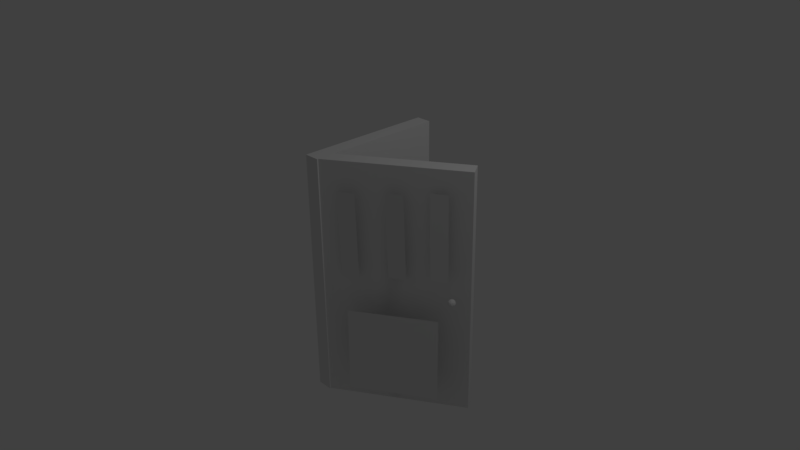 # Source: door.blend  (saved by Blender 2.77.0; exported with 4.5.12 LTS)
import bpy
from mathutils import Matrix  # noqa: F401  (used for matrix-valued properties, if any)

bpy.ops.wm.read_factory_settings(use_empty=True)
scene = bpy.context.scene
scene.name = 'Scene'

# ---- collections
col_collection_1 = bpy.data.collections.new('Collection 1'); scene.collection.children.link(col_collection_1)

# ---- materials (node trees are filled in below, after node groups)
mat_material = bpy.data.materials.new('Material')
mat_material.alpha_threshold = 0.0
mat_material.use_transparent_shadow = False
mat_material.roughness = 0.5
mat_material.line_color = (0.0, 0.0, 0.0, 1.0)
mat_material_001 = bpy.data.materials.new('Material.001')
mat_material_001.alpha_threshold = 0.0
mat_material_001.use_transparent_shadow = False
mat_material_001.roughness = 0.5
mat_material_001.line_color = (0.0, 0.0, 0.0, 1.0)

# ---- material node trees

# ---- world
world_world = bpy.data.worlds.new('World'); scene.world = world_world
world_world.color = (0.05088, 0.05088, 0.05088)
world_world.use_sun_shadow = False
world_world.sun_shadow_jitter_overblur = 0.0
world_world.cycles.sampling_method = 'MANUAL'

# ---- cameras
cam_camera = bpy.data.cameras.new('Camera')
cam_camera.clip_end = 100.0
cam_camera.lens = 35.0
cam_camera.sensor_width = 32.0
cam_camera.sensor_height = 18.0
cam_camera.ortho_scale = 7.314
cam_camera.dof.focus_distance = 0.0
cam_camera.dof.aperture_fstop = 128.0

# ---- lights
light_lamp = bpy.data.lights.new('Lamp', 'POINT')
light_lamp.transmission_factor = 0.0
light_lamp.cutoff_distance = 30.0
light_lamp.energy = 100.0
light_lamp.shadow_buffer_clip_start = 1.001
light_lamp.shadow_soft_size = 0.1
light_lamp.shadow_maximum_resolution = 0.006
light_lamp.use_absolute_resolution = True

# ---- meshes
me_icosphere = bpy.data.meshes.new('Icosphere')
me_icosphere.from_pydata([(0.0, 0.0, -1.0), (0.7236, -0.5257, -0.4472), (-0.2764, -0.8506, -0.4472), (-0.8944, 0.0, -0.4472), (-0.2764, 0.8506, -0.4472), (0.7236, 0.5257, -0.4472), (0.2764, -0.8506, 0.4472), (-0.7236, -0.5257, 0.4472), (-0.7236, 0.5257, 0.4472), (0.2764, 0.8506, 0.4472), (0.8944, 0.0, 0.4472), (0.0, 0.0, 1.0), (-0.1625, -0.5, -0.8507), (0.4253, -0.309, -0.8507), (0.2629, -0.809, -0.5257), (0.8506, 0.0, -0.5257), (0.4253, 0.309, -0.8507), (-0.5257, 0.0, -0.8507), (-0.6882, -0.5, -0.5257), (-0.1625, 0.5, -0.8507), (-0.6882, 0.5, -0.5257), (0.2629, 0.809, -0.5257), (0.9511, -0.309, 0.0), (0.9511, 0.309, 0.0), (0.0, -1.0, 0.0), (0.5878, -0.809, 0.0), (-0.9511, -0.309, 0.0), (-0.5878, -0.809, 0.0), (-0.5878, 0.809, 0.0), (-0.9511, 0.309, 0.0), (0.5878, 0.809, 0.0), (0.0, 1.0, 0.0), (0.6882, -0.5, 0.5257), (-0.2629, -0.809, 0.5257), (-0.8506, 0.0, 0.5257), (-0.2629, 0.809, 0.5257), (0.6882, 0.5, 0.5257), (0.1625, -0.5, 0.8507), (0.5257, 0.0, 0.8507), (-0.4253, -0.309, 0.8507), (-0.4253, 0.309, 0.8507), (0.1625, 0.5, 0.8507)], [], [(0, 13, 12), (1, 13, 15), (0, 12, 17), (0, 17, 19), (0, 19, 16), (1, 15, 22), (2, 14, 24), (3, 18, 26), (4, 20, 28), (5, 21, 30), (1, 22, 25), (2, 24, 27), (3, 26, 29), (4, 28, 31), (5, 30, 23), (6, 32, 37), (7, 33, 39), (8, 34, 40), (9, 35, 41), (10, 36, 38), (38, 41, 11), (38, 36, 41), (36, 9, 41), (41, 40, 11), (41, 35, 40), (35, 8, 40), (40, 39, 11), (40, 34, 39), (34, 7, 39), (39, 37, 11), (39, 33, 37), (33, 6, 37), (37, 38, 11), (37, 32, 38), (32, 10, 38), (23, 36, 10), (23, 30, 36), (30, 9, 36), (31, 35, 9), (31, 28, 35), (28, 8, 35), (29, 34, 8), (29, 26, 34), (26, 7, 34), (27, 33, 7), (27, 24, 33), (24, 6, 33), (25, 32, 6), (25, 22, 32), (22, 10, 32), (30, 31, 9), (30, 21, 31), (21, 4, 31), (28, 29, 8), (28, 20, 29), (20, 3, 29), (26, 27, 7), (26, 18, 27), (18, 2, 27), (24, 25, 6), (24, 14, 25), (14, 1, 25), (22, 23, 10), (22, 15, 23), (15, 5, 23), (16, 21, 5), (16, 19, 21), (19, 4, 21), (19, 20, 4), (19, 17, 20), (17, 3, 20), (17, 18, 3), (17, 12, 18), (12, 2, 18), (15, 16, 5), (15, 13, 16), (13, 0, 16), (12, 14, 2), (12, 13, 14), (13, 1, 14)])
me_icosphere.use_remesh_preserve_volume = False
me_icosphere.use_remesh_preserve_attributes = False
me_icosphere.use_mirror_vertex_groups = False
me_icosphere.update()
me_plane = bpy.data.meshes.new('Plane')
me_plane.from_pydata([(-1.0, -1.0, 0.0), (1.0, -1.0, 0.0), (-1.0, 1.0, 0.0), (1.0, 1.0, 0.0)], [], [(0, 1, 3, 2)])
me_plane.use_remesh_preserve_volume = False
me_plane.use_remesh_preserve_attributes = False
me_plane.use_mirror_vertex_groups = False
me_plane.update()
me_cube = bpy.data.meshes.new('Cube')
me_cube.from_pydata([(1.0, 1.0, -1.0), (1.0, -1.0, -1.0), (-1.0, -1.0, -1.0), (-1.0, 1.0, -1.0), (1.0, 1.0, 1.0), (1.0, -1.0, 1.0), (-1.0, -1.0, 1.0), (-1.0, 1.0, 1.0)], [], [(0, 1, 2, 3), (4, 7, 6, 5), (0, 4, 5, 1), (1, 5, 6, 2), (2, 6, 7, 3), (4, 0, 3, 7)])
me_cube.materials.append(mat_material)
me_cube.use_remesh_preserve_volume = False
me_cube.use_remesh_preserve_attributes = False
me_cube.use_mirror_vertex_groups = False
me_cube.update()
me_cube_001 = bpy.data.meshes.new('Cube.001')
me_cube_001.from_pydata([(0.5707, 2.0, -1.258), (0.5707, -1.192e-07, -1.258), (-1.429, 5.96e-08, -1.258), (-1.429, 2.0, -1.258), (0.5707, 2.0, 0.7418), (0.5707, -7.153e-07, 0.7418), (-1.429, 2.384e-07, 0.7418), (-1.429, 2.0, 0.7418)], [], [(0, 1, 2, 3), (4, 7, 6, 5), (0, 4, 5, 1), (1, 5, 6, 2), (2, 6, 7, 3), (4, 0, 3, 7)])
me_cube_001.materials.append(mat_material_001)
me_cube_001.use_remesh_preserve_volume = False
me_cube_001.use_remesh_preserve_attributes = False
me_cube_001.use_mirror_vertex_groups = False
me_cube_001.update()
me_plane_001 = bpy.data.meshes.new('Plane.001')
me_plane_001.from_pydata([(-1.0, -1.0, 0.0), (1.0, -1.0, 0.0), (-1.0, 1.0, 0.0), (1.0, 1.0, 0.0)], [], [(0, 1, 3, 2)])
me_plane_001.use_remesh_preserve_volume = False
me_plane_001.use_remesh_preserve_attributes = False
me_plane_001.use_mirror_vertex_groups = False
me_plane_001.update()
me_plane_002 = bpy.data.meshes.new('Plane.002')
me_plane_002.from_pydata([(-1.0, -1.0, 0.0), (1.0, -1.0, 0.0), (-1.0, 1.0, 0.0), (1.0, 1.0, 0.0)], [], [(0, 1, 3, 2)])
me_plane_002.use_remesh_preserve_volume = False
me_plane_002.use_remesh_preserve_attributes = False
me_plane_002.use_mirror_vertex_groups = False
me_plane_002.update()
me_plane_003 = bpy.data.meshes.new('Plane.003')
me_plane_003.from_pydata([(-1.0, -1.0, 0.0), (1.0, -1.0, 0.0), (-1.0, 1.0, 0.0), (1.0, 1.0, 0.0)], [], [(0, 1, 3, 2)])
me_plane_003.use_remesh_preserve_volume = False
me_plane_003.use_remesh_preserve_attributes = False
me_plane_003.use_mirror_vertex_groups = False
me_plane_003.update()

# ---- objects
ob_icosphere = bpy.data.objects.new('Icosphere', me_icosphere)
ob_plane = bpy.data.objects.new('Plane', me_plane)
ob_cube = bpy.data.objects.new('Cube', me_cube)
ob_lamp = bpy.data.objects.new('Lamp', light_lamp)
ob_camera = bpy.data.objects.new('Camera', cam_camera)
ob_cube_001 = bpy.data.objects.new('Cube.001', me_cube_001)
ob_plane_001 = bpy.data.objects.new('Plane.001', me_plane_001)
ob_plane_002 = bpy.data.objects.new('Plane.002', me_plane_002)
ob_plane_003 = bpy.data.objects.new('Plane.003', me_plane_003)

# ---- transforms, parenting, visibility, modifiers, constraints
ob_icosphere.location = (1.509, -0.1308, -0.02103)
ob_icosphere.rotation_euler = (-0.0006352, 0.02045, 0.1085)
ob_icosphere.scale = (0.05, 0.05, 0.05)
ob_icosphere.lineart.crease_threshold = 0.0
ob_plane.location = (0.9368, -0.4764, 0.7508)
ob_plane.rotation_euler = (4.736, 3.156, 3.64)
ob_plane.scale = (0.11, 0.55, 1.0)
ob_plane.lineart.crease_threshold = 0.0
ob_cube.location = (0.0, 0.0, 0.0)
ob_cube.scale = (0.1, 0.9, 1.6)
ob_cube.lock_rotations_4d = False
ob_cube.empty_display_type = 'ARROWS'
ob_cube.lineart.crease_threshold = 0.0
ob_lamp.location = (4.076, 1.005, 5.904)
ob_lamp.rotation_euler = (0.6503, 0.05522, 1.866)
ob_lamp.lock_rotations_4d = False
ob_lamp.empty_display_type = 'ARROWS'
ob_lamp.color = (0.0, 0.0, 0.0, 0.0)
ob_lamp.lineart.crease_threshold = 0.0
ob_camera.location = (7.481, -6.508, 5.344)
ob_camera.rotation_euler = (1.109, 0.01082, 0.8149)
ob_camera.lock_rotations_4d = False
ob_camera.empty_display_type = 'ARROWS'
ob_camera.color = (0.0, 0.0, 0.0, 0.0)
ob_camera.display_type = 'WIRE'
ob_camera.lineart.crease_threshold = 0.0
ob_cube_001.location = (0.06856, -0.836, 0.4131)
ob_cube_001.rotation_euler = (3.142, 3.142, -4.143)
ob_cube_001.scale = (0.1, 0.9, 1.6)
ob_cube_001.lock_rotations_4d = False
ob_cube_001.empty_display_type = 'ARROWS'
ob_cube_001.lineart.crease_threshold = 0.0
ob_plane_001.location = (1.025, -0.6298, -0.752)
ob_plane_001.rotation_euler = (4.696, 3.138, 3.714)
ob_plane_001.scale = (0.55, 0.55, 1.0)
ob_plane_001.lineart.crease_threshold = 0.0
ob_plane_002.location = (0.4606, -0.7884, 0.7181)
ob_plane_002.rotation_euler = (4.736, 3.156, 3.64)
ob_plane_002.scale = (0.11, 0.55, 1.0)
ob_plane_002.lineart.crease_threshold = 0.0
ob_plane_003.location = (1.362, -0.1964, 0.7854)
ob_plane_003.rotation_euler = (4.676, 3.162, 3.622)
ob_plane_003.scale = (0.11, 0.55, 1.0)
ob_plane_003.lineart.crease_threshold = 0.0

# ---- collection membership
col_collection_1.objects.link(ob_icosphere)
col_collection_1.objects.link(ob_plane)
col_collection_1.objects.link(ob_cube)
col_collection_1.objects.link(ob_lamp)
col_collection_1.objects.link(ob_camera)
col_collection_1.objects.link(ob_cube_001)
col_collection_1.objects.link(ob_plane_001)
col_collection_1.objects.link(ob_plane_002)
col_collection_1.objects.link(ob_plane_003)

# ---- scene / render settings (as saved in the file)
scene.camera = ob_camera
scene.frame_start = 1; scene.frame_end = 250; scene.frame_set(1)
scene.render.engine = 'BLENDER_EEVEE_NEXT'
scene.render.resolution_percentage = 50
scene.render.dither_intensity = 0.0
scene.cycles.use_denoising = False
scene.cycles.samples = 128
scene.cycles.sampling_pattern = 'TABULATED_SOBOL'
scene.cycles.light_sampling_threshold = 0.0
scene.cycles.use_adaptive_sampling = False
scene.cycles.use_light_tree = False
scene.cycles.blur_glossy = 0.0
scene.cycles.sample_clamp_indirect = 0.0
scene.view_settings.view_transform = 'Standard'
bpy.context.view_layer.update()
